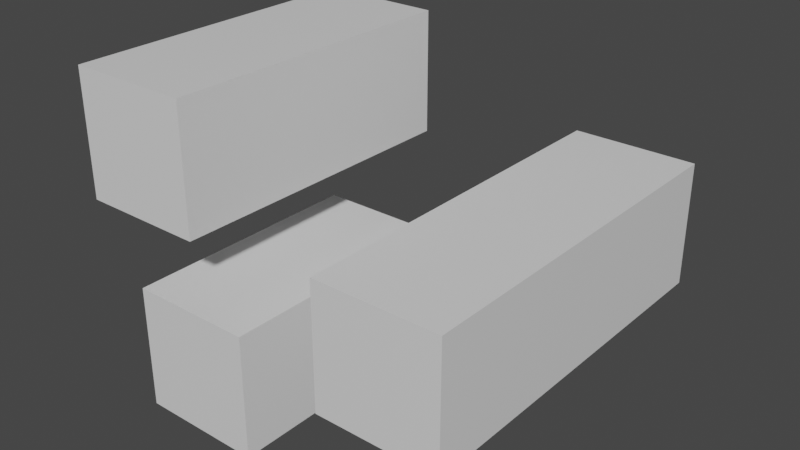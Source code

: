 # Source: wheat.blend  (saved by Blender 2.92.15; exported with 4.5.12 LTS)
import bpy
from mathutils import Matrix  # noqa: F401  (used for matrix-valued properties, if any)

bpy.ops.wm.read_factory_settings(use_empty=True)
scene = bpy.context.scene
scene.name = 'Scene'

# ---- collections
col_collection = bpy.data.collections.new('Collection'); scene.collection.children.link(col_collection)

# ---- materials (node trees are filled in below, after node groups)
mat_material = bpy.data.materials.new('Material')
mat_material.alpha_threshold = 0.0
mat_material.use_transparent_shadow = False
mat_material.line_color = (0.0, 0.0, 0.0, 1.0)

# ---- material node trees
mat_material.use_nodes = True; mat_material.node_tree.nodes.clear()
_N = mat_material.node_tree.nodes; _L = mat_material.node_tree.links
n0 = _N.new('ShaderNodeOutputMaterial'); n0.name = 'Material Output'; n0.location = (300, 300)
n1 = _N.new('ShaderNodeBsdfPrincipled'); n1.name = 'Principled BSDF'; n1.location = (10, 300)
n1.distribution = 'GGX'
n1.subsurface_method = 'BURLEY'
n1.inputs[2].default_value = 0.4
n1.inputs[3].default_value = 1.45
n1.inputs[27].default_value = (0.0, 0.0, 0.0, 1.0)
n1.inputs[28].default_value = 1.0
_L.new(n1.outputs[0], n0.inputs[0])
n0.is_active_output = True

# ---- world
world_world = bpy.data.worlds.new('World'); scene.world = world_world
world_world.use_nodes = True; world_world.node_tree.nodes.clear()
_N = world_world.node_tree.nodes; _L = world_world.node_tree.links
n0 = _N.new('ShaderNodeOutputWorld'); n0.name = 'World Output'; n0.location = (300, 300)
n1 = _N.new('ShaderNodeBackground'); n1.name = 'Background'; n1.location = (10, 300)
n1.inputs[0].default_value = (0.05088, 0.05088, 0.05088, 1.0)
_L.new(n1.outputs[0], n0.inputs[0])
n0.is_active_output = True
world_world.color = (0.05088, 0.05088, 0.05088)
world_world.use_sun_shadow = False
world_world.sun_shadow_jitter_overblur = 0.0

# ---- meshes
me_cube_001 = bpy.data.meshes.new('Cube.001')
me_cube_001.from_pydata([(3.829, 4.985, 0.4703), (3.829, -1.015, 0.4703), (1.829, 4.985, 0.4703), (1.829, -1.015, 0.4703), (3.829, 4.985, -0.1964), (3.829, -1.015, -0.1964), (1.829, 4.985, -0.1964), (1.829, -1.015, -0.1964), (0.4656, 2.985, -6.756e-05), (0.4656, -1.015, -6.771e-05), (-1.534, 2.985, -6.744e-05), (-1.534, -1.015, -6.762e-05), (0.4656, 2.985, -0.6667), (0.4656, -1.015, -0.6667), (-1.534, 2.985, -0.6667), (-1.534, -1.015, -0.6667), (-0.3666, 3.985, 1.048), (-0.3666, -1.015, 1.048), (-2.367, 3.985, 1.048), (-2.367, -1.015, 1.048), (-0.3666, 3.985, 0.3813), (-0.3666, -1.015, 0.3813), (-2.367, 3.985, 0.3813), (-2.367, -1.015, 0.3813)], [], [(0, 4, 6, 2), (3, 2, 6, 7), (7, 6, 4, 5), (5, 1, 3, 7), (1, 0, 2, 3), (5, 4, 0, 1), (8, 12, 14, 10), (11, 10, 14, 15), (15, 14, 12, 13), (13, 9, 11, 15), (9, 8, 10, 11), (13, 12, 8, 9), (16, 20, 22, 18), (19, 18, 22, 23), (23, 22, 20, 21), (21, 17, 19, 23), (17, 16, 18, 19), (21, 20, 16, 17)])
_uv = me_cube_001.uv_layers.new(name='UVMap')
_uv.uv.foreach_set('vector', [0.625, 0.5, 0.875, 0.5, 0.875, 0.75, 0.625, 0.75, 0.375, 0.75, 0.625, 0.75, 0.625, 1.0, 0.375, 1.0, 0.375, 0.0, 0.625, 0.0, 0.625, 0.25, 0.375, 0.25, 0.125, 0.5, 0.375, 0.5, 0.375, 0.75, 0.125, 0.75, 0.375, 0.5, 0.625, 0.5, 0.625, 0.75, 0.375, 0.75, 0.375, 0.25, 0.625, 0.25, 0.625, 0.5, 0.375, 0.5, 0.625, 0.5, 0.875, 0.5, 0.875, 0.75, 0.625, 0.75, 0.375, 0.75, 0.625, 0.75, 0.625, 1.0, 0.375, 1.0, 0.375, 0.0, 0.625, 0.0, 0.625, 0.25, 0.375, 0.25, 0.125, 0.5, 0.375, 0.5, 0.375, 0.75, 0.125, 0.75, 0.375, 0.5, 0.625, 0.5, 0.625, 0.75, 0.375, 0.75, 0.375, 0.25, 0.625, 0.25, 0.625, 0.5, 0.375, 0.5, 0.625, 0.5, 0.875, 0.5, 0.875, 0.75, 0.625, 0.75, 0.375, 0.75, 0.625, 0.75, 0.625, 1.0, 0.375, 1.0, 0.375, 0.0, 0.625, 0.0, 0.625, 0.25, 0.375, 0.25, 0.125, 0.5, 0.375, 0.5, 0.375, 0.75, 0.125, 0.75, 0.375, 0.5, 0.625, 0.5, 0.625, 0.75, 0.375, 0.75, 0.375, 0.25, 0.625, 0.25, 0.625, 0.5, 0.375, 0.5])
me_cube_001.materials.append(mat_material)
me_cube_001.use_remesh_preserve_volume = False
me_cube_001.use_remesh_preserve_attributes = False
me_cube_001.use_mirror_vertex_groups = False
me_cube_001.update()

# ---- objects
ob_cube_001 = bpy.data.objects.new('Cube.001', me_cube_001)

# ---- transforms, parenting, visibility, modifiers, constraints
ob_cube_001.location = (-0.3094, -8.486, -1.721)
ob_cube_001.scale = (1.0, 1.0, 3.0)
ob_cube_001.lock_rotations_4d = False
ob_cube_001.empty_display_type = 'ARROWS'
ob_cube_001.lineart.crease_threshold = 0.0

# ---- collection membership
col_collection.objects.link(ob_cube_001)

# ---- scene / render settings (as saved in the file)
scene.frame_start = 1; scene.frame_end = 250; scene.frame_set(1)
scene.render.engine = 'BLENDER_EEVEE_NEXT'
scene.cycles.use_denoising = False
scene.cycles.samples = 128
scene.cycles.sampling_pattern = 'TABULATED_SOBOL'
scene.cycles.use_adaptive_sampling = False
scene.cycles.use_light_tree = False
scene.view_settings.view_transform = 'Filmic'
bpy.context.view_layer.update()

# ---- added for rendering (the .blend has no active camera and no usable light): camera, sun
cam_auto = bpy.data.cameras.new('AutoCamera')
cam_auto.lens = 50.0
cam_auto.sensor_width = 36.0
cam_auto.clip_end = 1000.0
ob_auto_camera = bpy.data.objects.new('AutoCamera', cam_auto)
scene.collection.objects.link(ob_auto_camera)
ob_auto_camera.location = (9.71338, -17.6507, 6.28438)
ob_auto_camera.rotation_euler = (1.09748, -7.21219e-08, 0.694738)
scene.camera = ob_auto_camera
light_auto_sun = bpy.data.lights.new('AutoSun', 'SUN')
light_auto_sun.energy = 3.0
light_auto_sun.angle = 0.0523599
ob_auto_sun = bpy.data.objects.new('AutoSun', light_auto_sun)
scene.collection.objects.link(ob_auto_sun)
ob_auto_sun.rotation_euler = (0.872665, 0.174533, 0.523599)
bpy.context.view_layer.update()
